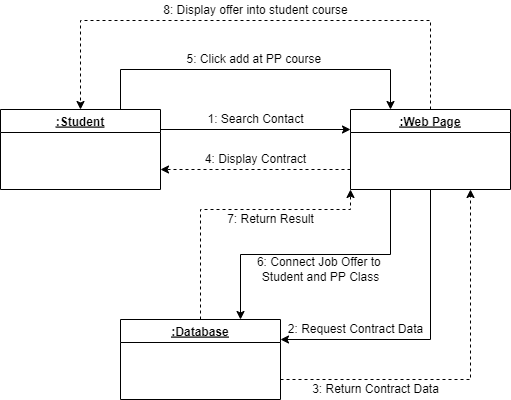

The diagram above was exported from draw.io. Its source (the exported page's mxGraphModel, read from the mxfile embedded in the PNG):
<mxGraphModel dx="868" dy="425" grid="1" gridSize="10" guides="1" tooltips="1" connect="1" arrows="1" fold="1" page="1" pageScale="1" pageWidth="850" pageHeight="1100" math="0" shadow="0">
  <root>
    <mxCell id="0" />
    <mxCell id="1" parent="0" />
    <mxCell id="li66iRFZMXNNghbjUhJF-1" style="edgeStyle=orthogonalEdgeStyle;rounded=0;orthogonalLoop=1;jettySize=auto;html=1;exitX=1;exitY=0.25;exitDx=0;exitDy=0;entryX=0;entryY=0.25;entryDx=0;entryDy=0;fontSize=12;" edge="1" parent="1" source="li66iRFZMXNNghbjUhJF-3" target="li66iRFZMXNNghbjUhJF-7">
      <mxGeometry relative="1" as="geometry" />
    </mxCell>
    <mxCell id="li66iRFZMXNNghbjUhJF-2" style="edgeStyle=orthogonalEdgeStyle;rounded=0;orthogonalLoop=1;jettySize=auto;html=1;exitX=0.75;exitY=0;exitDx=0;exitDy=0;entryX=0.25;entryY=0;entryDx=0;entryDy=0;fontSize=12;" edge="1" parent="1" source="li66iRFZMXNNghbjUhJF-3" target="li66iRFZMXNNghbjUhJF-7">
      <mxGeometry relative="1" as="geometry">
        <Array as="points">
          <mxPoint x="210" y="89" />
          <mxPoint x="480" y="89" />
        </Array>
      </mxGeometry>
    </mxCell>
    <mxCell id="li66iRFZMXNNghbjUhJF-3" value=":Student" style="swimlane;fontStyle=5" vertex="1" parent="1">
      <mxGeometry x="90" y="129" width="160" height="80" as="geometry" />
    </mxCell>
    <mxCell id="li66iRFZMXNNghbjUhJF-4" style="edgeStyle=orthogonalEdgeStyle;rounded=0;orthogonalLoop=1;jettySize=auto;html=1;exitX=0.5;exitY=1;exitDx=0;exitDy=0;entryX=1;entryY=0.25;entryDx=0;entryDy=0;fontSize=12;" edge="1" parent="1" source="li66iRFZMXNNghbjUhJF-7" target="li66iRFZMXNNghbjUhJF-10">
      <mxGeometry relative="1" as="geometry" />
    </mxCell>
    <mxCell id="li66iRFZMXNNghbjUhJF-5" style="edgeStyle=orthogonalEdgeStyle;rounded=0;orthogonalLoop=1;jettySize=auto;html=1;exitX=0;exitY=0.75;exitDx=0;exitDy=0;entryX=1;entryY=0.75;entryDx=0;entryDy=0;dashed=1;fontSize=12;" edge="1" parent="1" source="li66iRFZMXNNghbjUhJF-7" target="li66iRFZMXNNghbjUhJF-3">
      <mxGeometry relative="1" as="geometry" />
    </mxCell>
    <mxCell id="li66iRFZMXNNghbjUhJF-6" style="edgeStyle=orthogonalEdgeStyle;rounded=0;orthogonalLoop=1;jettySize=auto;html=1;exitX=0.25;exitY=1;exitDx=0;exitDy=0;entryX=0.75;entryY=0;entryDx=0;entryDy=0;fontSize=12;" edge="1" parent="1" source="li66iRFZMXNNghbjUhJF-7" target="li66iRFZMXNNghbjUhJF-10">
      <mxGeometry relative="1" as="geometry" />
    </mxCell>
    <mxCell id="MrS2md9SZaoHY3G_wDJV-1" style="edgeStyle=orthogonalEdgeStyle;rounded=0;orthogonalLoop=1;jettySize=auto;html=1;exitX=0.5;exitY=0;exitDx=0;exitDy=0;entryX=0.5;entryY=0;entryDx=0;entryDy=0;dashed=1;fontSize=12;" edge="1" parent="1" source="li66iRFZMXNNghbjUhJF-7" target="li66iRFZMXNNghbjUhJF-3">
      <mxGeometry relative="1" as="geometry">
        <Array as="points">
          <mxPoint x="520" y="40" />
          <mxPoint x="170" y="40" />
        </Array>
      </mxGeometry>
    </mxCell>
    <mxCell id="li66iRFZMXNNghbjUhJF-7" value=":Web Page" style="swimlane;fontStyle=5" vertex="1" parent="1">
      <mxGeometry x="440" y="129" width="160" height="80" as="geometry" />
    </mxCell>
    <mxCell id="li66iRFZMXNNghbjUhJF-8" style="edgeStyle=orthogonalEdgeStyle;rounded=0;orthogonalLoop=1;jettySize=auto;html=1;exitX=1;exitY=0.75;exitDx=0;exitDy=0;entryX=0.75;entryY=1;entryDx=0;entryDy=0;fontSize=12;dashed=1;" edge="1" parent="1" source="li66iRFZMXNNghbjUhJF-10" target="li66iRFZMXNNghbjUhJF-7">
      <mxGeometry relative="1" as="geometry" />
    </mxCell>
    <mxCell id="li66iRFZMXNNghbjUhJF-9" style="edgeStyle=orthogonalEdgeStyle;rounded=0;orthogonalLoop=1;jettySize=auto;html=1;exitX=0.5;exitY=0;exitDx=0;exitDy=0;entryX=0;entryY=1;entryDx=0;entryDy=0;fontSize=12;dashed=1;" edge="1" parent="1" source="li66iRFZMXNNghbjUhJF-10" target="li66iRFZMXNNghbjUhJF-7">
      <mxGeometry relative="1" as="geometry">
        <Array as="points">
          <mxPoint x="290" y="229" />
          <mxPoint x="440" y="229" />
        </Array>
      </mxGeometry>
    </mxCell>
    <mxCell id="li66iRFZMXNNghbjUhJF-10" value=":Database" style="swimlane;fontStyle=5" vertex="1" parent="1">
      <mxGeometry x="210" y="339" width="160" height="80" as="geometry" />
    </mxCell>
    <mxCell id="li66iRFZMXNNghbjUhJF-11" value="1: Search Contact" style="text;html=1;align=center;verticalAlign=middle;resizable=0;points=[];autosize=1;strokeColor=none;fillColor=none;fontSize=12;" vertex="1" parent="1">
      <mxGeometry x="290" y="129" width="110" height="20" as="geometry" />
    </mxCell>
    <mxCell id="li66iRFZMXNNghbjUhJF-12" value="2: Request Contract Data" style="text;html=1;align=center;verticalAlign=middle;resizable=0;points=[];autosize=1;strokeColor=none;fillColor=none;fontSize=12;rotation=0;" vertex="1" parent="1">
      <mxGeometry x="370" y="339" width="150" height="20" as="geometry" />
    </mxCell>
    <mxCell id="li66iRFZMXNNghbjUhJF-13" value="3: Return Contract Data" style="text;html=1;align=center;verticalAlign=middle;resizable=0;points=[];autosize=1;strokeColor=none;fillColor=none;fontSize=12;" vertex="1" parent="1">
      <mxGeometry x="395" y="399" width="140" height="20" as="geometry" />
    </mxCell>
    <mxCell id="li66iRFZMXNNghbjUhJF-14" value="4: Display Contract" style="text;html=1;align=center;verticalAlign=middle;resizable=0;points=[];autosize=1;strokeColor=none;fillColor=none;fontSize=12;" vertex="1" parent="1">
      <mxGeometry x="285" y="169" width="120" height="20" as="geometry" />
    </mxCell>
    <mxCell id="li66iRFZMXNNghbjUhJF-15" value="6: Connect Job Offer to&amp;nbsp;&lt;br&gt;Student and PP Class" style="text;html=1;align=center;verticalAlign=middle;resizable=0;points=[];autosize=1;strokeColor=none;fillColor=none;fontSize=12;" vertex="1" parent="1">
      <mxGeometry x="340" y="274" width="140" height="30" as="geometry" />
    </mxCell>
    <mxCell id="li66iRFZMXNNghbjUhJF-16" value="7: Return Result" style="text;html=1;align=center;verticalAlign=middle;resizable=0;points=[];autosize=1;strokeColor=none;fillColor=none;fontSize=12;" vertex="1" parent="1">
      <mxGeometry x="310" y="229" width="100" height="20" as="geometry" />
    </mxCell>
    <mxCell id="vPUvmBnNHM_ZTpfzd1_a-1" value="5: Click add at PP course&amp;nbsp;" style="text;html=1;align=center;verticalAlign=middle;resizable=0;points=[];autosize=1;strokeColor=none;fillColor=none;fontSize=12;" vertex="1" parent="1">
      <mxGeometry x="270" y="69" width="150" height="20" as="geometry" />
    </mxCell>
    <mxCell id="MrS2md9SZaoHY3G_wDJV-2" value="8: Display offer into student course" style="text;html=1;align=center;verticalAlign=middle;resizable=0;points=[];autosize=1;strokeColor=none;fillColor=none;fontSize=12;" vertex="1" parent="1">
      <mxGeometry x="245" y="20" width="200" height="20" as="geometry" />
    </mxCell>
  </root>
</mxGraphModel>